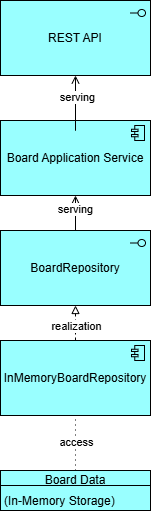

The diagram above was exported from draw.io. Its source (the exported page's mxGraphModel, read from the mxfile embedded in the PNG):
<mxGraphModel dx="653" dy="561" grid="1" gridSize="10" guides="1" tooltips="1" connect="1" arrows="1" fold="1" page="1" pageScale="1" pageWidth="827" pageHeight="1169" math="0" shadow="0">
  <root>
    <mxCell id="0" />
    <mxCell id="1" parent="0" />
    <mxCell id="5rkMLcg3VwrMVN1A8WOX-2" parent="1" style="html=1;outlineConnect=0;whiteSpace=wrap;fillColor=#99ffff;shape=mxgraph.archimate3.application;appType=interface;archiType=square;" value="REST API" vertex="1">
      <mxGeometry height="75" width="150" x="90" y="20" as="geometry" />
    </mxCell>
    <mxCell id="5rkMLcg3VwrMVN1A8WOX-4" parent="1" style="html=1;outlineConnect=0;whiteSpace=wrap;fillColor=#99ffff;shape=mxgraph.archimate3.application;appType=comp;archiType=square;" value="Board Application Service" vertex="1">
      <mxGeometry height="75" width="150" x="90" y="140" as="geometry" />
    </mxCell>
    <mxCell id="5rkMLcg3VwrMVN1A8WOX-5" parent="1" style="html=1;outlineConnect=0;whiteSpace=wrap;fillColor=#99ffff;shape=mxgraph.archimate3.application;appType=interface;archiType=square;" value="BoardRepository" vertex="1">
      <mxGeometry height="75" width="150" x="90" y="250" as="geometry" />
    </mxCell>
    <mxCell id="5rkMLcg3VwrMVN1A8WOX-6" parent="1" style="html=1;outlineConnect=0;whiteSpace=wrap;fillColor=#99ffff;shape=mxgraph.archimate3.application;appType=comp;archiType=square;" value="InMemoryBoardRepository" vertex="1">
      <mxGeometry height="75" width="150" x="90" y="360" as="geometry" />
    </mxCell>
    <mxCell id="5rkMLcg3VwrMVN1A8WOX-7" parent="1" style="html=1;outlineConnect=0;whiteSpace=wrap;fillColor=#99ffff;shape=mxgraph.archimate3.businessObject;overflow=fill;" value="&lt;table cellpadding=&quot;0&quot; cellspacing=&quot;0&quot; style=&quot;font-size:1em;width:100%;height:100%;&quot;&gt;&lt;tbody&gt;&lt;tr style=&quot;height:20px;&quot;&gt;&lt;td align=&quot;center&quot;&gt;Board Data&lt;/td&gt;&lt;/tr&gt;&lt;tr&gt;&lt;td align=&quot;left&quot; valign=&quot;top&quot; style=&quot;padding:4px;&quot;&gt;(In-Memory Storage)&lt;/td&gt;&lt;/tr&gt;&lt;/tbody&gt;&lt;/table&gt;" vertex="1">
      <mxGeometry height="40" width="150" x="90" y="490" as="geometry" />
    </mxCell>
    <mxCell id="5rkMLcg3VwrMVN1A8WOX-8" edge="1" parent="1" source="5rkMLcg3VwrMVN1A8WOX-4" style="edgeStyle=elbowEdgeStyle;html=1;endArrow=open;elbow=vertical;endFill=1;rounded=0;exitX=0.5;exitY=0;exitDx=0;exitDy=0;exitPerimeter=0;entryX=0.5;entryY=1;entryDx=0;entryDy=0;entryPerimeter=0;" target="5rkMLcg3VwrMVN1A8WOX-2" value="">
      <mxGeometry relative="1" width="160" as="geometry">
        <Array as="points">
          <mxPoint x="165" y="150" />
        </Array>
        <mxPoint x="250" y="290" as="sourcePoint" />
        <mxPoint x="240" y="255" as="targetPoint" />
      </mxGeometry>
    </mxCell>
    <mxCell id="5rkMLcg3VwrMVN1A8WOX-15" connectable="0" parent="5rkMLcg3VwrMVN1A8WOX-8" style="edgeLabel;html=1;align=center;verticalAlign=middle;resizable=0;points=[];" value="serving" vertex="1">
      <mxGeometry relative="1" x="0.3684" y="-1" as="geometry">
        <mxPoint as="offset" />
      </mxGeometry>
    </mxCell>
    <mxCell id="5rkMLcg3VwrMVN1A8WOX-11" edge="1" parent="1" source="5rkMLcg3VwrMVN1A8WOX-5" style="edgeStyle=elbowEdgeStyle;html=1;endArrow=open;elbow=horizontal;endFill=1;rounded=0;exitX=0.5;exitY=0;exitDx=0;exitDy=0;exitPerimeter=0;entryX=0.5;entryY=1;entryDx=0;entryDy=0;entryPerimeter=0;" target="5rkMLcg3VwrMVN1A8WOX-4" value="">
      <mxGeometry relative="1" width="160" as="geometry">
        <mxPoint x="250" y="290" as="sourcePoint" />
        <mxPoint x="410" y="290" as="targetPoint" />
      </mxGeometry>
    </mxCell>
    <mxCell id="5rkMLcg3VwrMVN1A8WOX-16" connectable="0" parent="5rkMLcg3VwrMVN1A8WOX-11" style="edgeLabel;html=1;align=center;verticalAlign=middle;resizable=0;points=[];" value="serving" vertex="1">
      <mxGeometry relative="1" x="0.2456" y="1" as="geometry">
        <mxPoint as="offset" />
      </mxGeometry>
    </mxCell>
    <mxCell id="5rkMLcg3VwrMVN1A8WOX-12" edge="1" parent="1" source="5rkMLcg3VwrMVN1A8WOX-6" style="edgeStyle=elbowEdgeStyle;html=1;endArrow=block;elbow=horizontal;endFill=0;dashed=1;rounded=0;entryX=0.5;entryY=1;entryDx=0;entryDy=0;entryPerimeter=0;" target="5rkMLcg3VwrMVN1A8WOX-5" value="">
      <mxGeometry relative="1" width="160" as="geometry">
        <mxPoint x="250" y="290" as="sourcePoint" />
        <mxPoint x="410" y="290" as="targetPoint" />
      </mxGeometry>
    </mxCell>
    <mxCell id="5rkMLcg3VwrMVN1A8WOX-17" connectable="0" parent="5rkMLcg3VwrMVN1A8WOX-12" style="edgeLabel;html=1;align=center;verticalAlign=middle;resizable=0;points=[];" value="realization" vertex="1">
      <mxGeometry relative="1" x="-0.1373" as="geometry">
        <mxPoint as="offset" />
      </mxGeometry>
    </mxCell>
    <mxCell id="5rkMLcg3VwrMVN1A8WOX-14" edge="1" parent="1" source="5rkMLcg3VwrMVN1A8WOX-7" style="edgeStyle=elbowEdgeStyle;html=1;endArrow=none;elbow=horizontal;dashed=1;startFill=0;dashPattern=1 4;rounded=0;exitX=0.5;exitY=0;exitDx=0;exitDy=0;exitPerimeter=0;" target="5rkMLcg3VwrMVN1A8WOX-6" value="">
      <mxGeometry relative="1" width="160" as="geometry">
        <mxPoint x="320" y="410" as="sourcePoint" />
        <mxPoint x="480" y="410" as="targetPoint" />
      </mxGeometry>
    </mxCell>
    <mxCell id="5rkMLcg3VwrMVN1A8WOX-18" connectable="0" parent="5rkMLcg3VwrMVN1A8WOX-14" style="edgeLabel;html=1;align=center;verticalAlign=middle;resizable=0;points=[];" value="access" vertex="1">
      <mxGeometry relative="1" x="0.0397" as="geometry">
        <mxPoint as="offset" />
      </mxGeometry>
    </mxCell>
  </root>
</mxGraphModel>